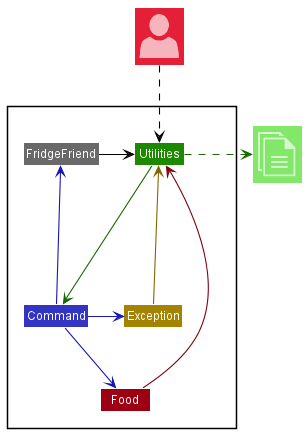

The diagram above was rendered by PlantUML. Its source (embedded in the PNG):
@startuml ArchitectureDiagram
!include <office/Concepts/documents>
!include <office/Users/user>
!include style.puml

Package " "<<Rectangle>>{
    Class FridgeFriend FRIDGEFRIEND_COLOR
    Class Utilities UTILITIES_COLOR
    Class Exception EXCEPTION_COLOR
    Class Command COMMAND_COLOR
    Class Food FOOD_COLOR
}

Class "<$user>" as User FOOD_COLOR_T2
Class "<$documents>" as File UTILITIES_COLOR_T1


FridgeFriend -> Utilities
Utilities -[UTILITIES_COLOR_T3]--> Command
Food -[FOOD_COLOR_T3]-> Utilities
Command -[COMMAND_COLOR_T3]-> Food
Command -[COMMAND_COLOR_T3]-> FridgeFriend
Command -[COMMAND_COLOR_T3]> Exception
Exception -[EXCEPTION_COLOR_T3]> Utilities
Utilities .right[UTILITIES_COLOR_T3].>File
User ..> Utilities

@enduml